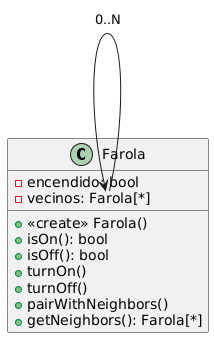

The diagram above was rendered by PlantUML. Its source (embedded in the PNG):
@startuml
class Farola {
-encendido: bool
-vecinos: Farola[*]
+<<create>> Farola()
+isOn(): bool
+isOff(): bool
+turnOn()
+turnOff()
+pairWithNeighbors()
+getNeighbors(): Farola[*]
}

Farola::vecinos -r-> Farola::vecinos : 0..N
@enduml